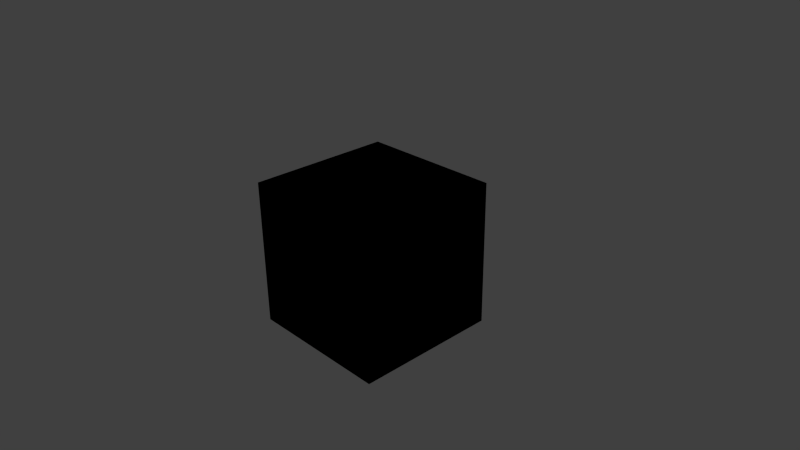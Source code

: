 # Source: Crate.blend  (saved by Blender 2.76.0; exported with 4.5.12 LTS)
import bpy
from mathutils import Matrix  # noqa: F401  (used for matrix-valued properties, if any)

bpy.ops.wm.read_factory_settings(use_empty=True)
scene = bpy.context.scene
scene.name = 'Scene'

# ---- collections
col_collection_1 = bpy.data.collections.new('Collection 1'); scene.collection.children.link(col_collection_1)

# ---- materials (node trees are filled in below, after node groups)
mat_cratediffuse = bpy.data.materials.new('CrateDiffuse')
mat_cratediffuse.alpha_threshold = 0.0
mat_cratediffuse.use_transparent_shadow = False
mat_cratediffuse.roughness = 0.5
mat_cratediffuse.line_color = (0.0, 0.0, 0.0, 1.0)

# ---- material node trees
mat_cratediffuse.use_nodes = True; mat_cratediffuse.node_tree.nodes.clear()
_N = mat_cratediffuse.node_tree.nodes; _L = mat_cratediffuse.node_tree.links

# ---- world
world_world = bpy.data.worlds.new('World'); scene.world = world_world
world_world.color = (0.05088, 0.05088, 0.05088)
world_world.use_sun_shadow = False
world_world.sun_shadow_jitter_overblur = 0.0
world_world.cycles.sampling_method = 'MANUAL'
world_world.cycles.sample_map_resolution = 256

# ---- cameras
cam_camera = bpy.data.cameras.new('Camera')
cam_camera.clip_end = 100.0
cam_camera.lens = 35.0
cam_camera.sensor_width = 32.0
cam_camera.sensor_height = 18.0
cam_camera.ortho_scale = 7.314
cam_camera.dof.focus_distance = 0.0
cam_camera.dof.aperture_fstop = 128.0

# ---- lights
light_lamp = bpy.data.lights.new('Lamp', 'POINT')
light_lamp.transmission_factor = 0.0
light_lamp.cutoff_distance = 30.0
light_lamp.energy = 100.0
light_lamp.shadow_buffer_clip_start = 1.001
light_lamp.shadow_soft_size = 0.1
light_lamp.shadow_maximum_resolution = 0.006
light_lamp.use_absolute_resolution = True
light_lamp.cycles.use_multiple_importance_sampling = False

# ---- meshes
me_cube = bpy.data.meshes.new('Cube')
me_cube.from_pydata([(1.0, 1.0, -1.0), (1.0, -1.0, -1.0), (-1.0, -1.0, -1.0), (-1.0, 1.0, -1.0), (1.0, 1.0, 1.0), (1.0, -1.0, 1.0), (-1.0, -1.0, 1.0), (-1.0, 1.0, 1.0)], [], [(0, 1, 2, 3), (4, 7, 6, 5), (0, 4, 5, 1), (1, 5, 6, 2), (2, 6, 7, 3), (4, 0, 3, 7)])
_uv = me_cube.uv_layers.new(name='UVMap')
_uv.uv.foreach_set('vector', [0.5, 0.25, 0.5, 0.5, 0.25, 0.5, 0.25, 0.25, 0.5, 0.9999, 0.25, 0.9999, 0.25, 0.75, 0.5, 0.75, 0.5, 0.25, 0.5, 8.668e-05, 0.75, 8.659e-05, 0.75, 0.25, 0.5, 0.5, 0.5, 0.75, 0.25, 0.75, 0.25, 0.5, 8.663e-05, 0.25, 8.659e-05, 8.678e-05, 0.25, 8.668e-05, 0.25, 0.25, 0.5, 8.668e-05, 0.5, 0.25, 0.25, 0.25, 0.25, 8.668e-05])
me_cube.materials.append(mat_cratediffuse)
me_cube.use_remesh_preserve_volume = False
me_cube.use_remesh_preserve_attributes = False
me_cube.use_mirror_vertex_groups = False
me_cube.update()

# ---- objects
ob_cube = bpy.data.objects.new('Cube', me_cube)
ob_lamp = bpy.data.objects.new('Lamp', light_lamp)
ob_camera = bpy.data.objects.new('Camera', cam_camera)

# ---- transforms, parenting, visibility, modifiers, constraints
ob_cube.location = (0.0, 0.0, 0.0)
ob_cube.lock_rotations_4d = False
ob_cube.empty_display_type = 'ARROWS'
ob_cube.lineart.crease_threshold = 0.0
ob_lamp.location = (4.076, 1.005, 5.904)
ob_lamp.rotation_euler = (0.6503, 0.05522, 1.866)
ob_lamp.lock_rotations_4d = False
ob_lamp.empty_display_type = 'ARROWS'
ob_lamp.color = (0.0, 0.0, 0.0, 0.0)
ob_lamp.lineart.crease_threshold = 0.0
ob_camera.location = (7.481, -6.508, 5.344)
ob_camera.rotation_euler = (1.109, 0.01082, 0.8149)
ob_camera.lock_rotations_4d = False
ob_camera.empty_display_type = 'ARROWS'
ob_camera.color = (0.0, 0.0, 0.0, 0.0)
ob_camera.display_type = 'WIRE'
ob_camera.lineart.crease_threshold = 0.0

# ---- collection membership
col_collection_1.objects.link(ob_cube)
col_collection_1.objects.link(ob_lamp)
col_collection_1.objects.link(ob_camera)

# ---- scene / render settings (as saved in the file)
scene.camera = ob_camera
scene.frame_start = 1; scene.frame_end = 250; scene.frame_set(0)
scene.render.engine = 'BLENDER_EEVEE_NEXT'
scene.render.resolution_percentage = 50
scene.render.dither_intensity = 0.0
scene.cycles.use_denoising = False
scene.cycles.samples = 10
scene.cycles.sampling_pattern = 'TABULATED_SOBOL'
scene.cycles.light_sampling_threshold = 0.0
scene.cycles.use_adaptive_sampling = False
scene.cycles.use_light_tree = False
scene.cycles.blur_glossy = 0.0
scene.cycles.pixel_filter_type = 'GAUSSIAN'
scene.cycles.sample_clamp_indirect = 0.0
scene.view_settings.view_transform = 'Standard'
bpy.context.view_layer.update()
